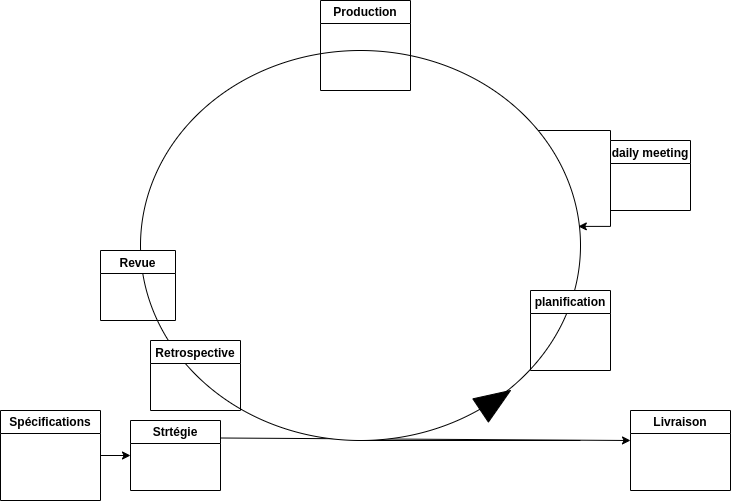

The diagram above was exported from draw.io. Its source (the exported page's mxGraphModel, read from the mxfile embedded in the PNG):
<mxGraphModel dx="1434" dy="802" grid="1" gridSize="10" guides="1" tooltips="1" connect="1" arrows="1" fold="1" page="1" pageScale="1" pageWidth="827" pageHeight="1169" math="0" shadow="0">
  <root>
    <mxCell id="0" />
    <mxCell id="1" parent="0" />
    <mxCell id="P-HWf1cyV5fiQ2NVDr-4-1" value="Spécifications" style="swimlane;whiteSpace=wrap;html=1;" parent="1" vertex="1">
      <mxGeometry x="30" y="480" width="100" height="90" as="geometry" />
    </mxCell>
    <mxCell id="P-HWf1cyV5fiQ2NVDr-4-2" value="Strtégie" style="swimlane;whiteSpace=wrap;html=1;" parent="1" vertex="1">
      <mxGeometry x="160" y="490" width="90" height="70" as="geometry" />
    </mxCell>
    <mxCell id="P-HWf1cyV5fiQ2NVDr-4-3" value="Livraison" style="swimlane;whiteSpace=wrap;html=1;" parent="1" vertex="1">
      <mxGeometry x="660" y="480" width="100" height="80" as="geometry" />
    </mxCell>
    <mxCell id="P-HWf1cyV5fiQ2NVDr-4-4" value="" style="endArrow=classic;html=1;rounded=0;exitX=1;exitY=0.5;exitDx=0;exitDy=0;entryX=0;entryY=0.5;entryDx=0;entryDy=0;" parent="1" source="P-HWf1cyV5fiQ2NVDr-4-1" target="P-HWf1cyV5fiQ2NVDr-4-2" edge="1">
      <mxGeometry width="50" height="50" relative="1" as="geometry">
        <mxPoint x="390" y="440" as="sourcePoint" />
        <mxPoint x="440" y="390" as="targetPoint" />
      </mxGeometry>
    </mxCell>
    <mxCell id="P-HWf1cyV5fiQ2NVDr-4-5" value="" style="endArrow=classic;html=1;rounded=0;exitX=1;exitY=0.25;exitDx=0;exitDy=0;" parent="1" source="P-HWf1cyV5fiQ2NVDr-4-2" edge="1">
      <mxGeometry width="50" height="50" relative="1" as="geometry">
        <mxPoint x="390" y="440" as="sourcePoint" />
        <mxPoint x="660" y="510" as="targetPoint" />
      </mxGeometry>
    </mxCell>
    <mxCell id="P-HWf1cyV5fiQ2NVDr-4-8" value="" style="shape=tapeData;whiteSpace=wrap;html=1;perimeter=ellipsePerimeter;" parent="1" vertex="1">
      <mxGeometry x="170" y="120" width="440" height="390" as="geometry" />
    </mxCell>
    <mxCell id="P-HWf1cyV5fiQ2NVDr-4-9" style="edgeStyle=orthogonalEdgeStyle;rounded=0;orthogonalLoop=1;jettySize=auto;html=1;entryX=0.995;entryY=0.451;entryDx=0;entryDy=0;entryPerimeter=0;" parent="1" source="P-HWf1cyV5fiQ2NVDr-4-8" target="P-HWf1cyV5fiQ2NVDr-4-8" edge="1">
      <mxGeometry relative="1" as="geometry">
        <mxPoint x="640" y="300" as="targetPoint" />
        <Array as="points">
          <mxPoint x="640" y="200" />
        </Array>
      </mxGeometry>
    </mxCell>
    <mxCell id="P-HWf1cyV5fiQ2NVDr-4-7" value="planification" style="swimlane;whiteSpace=wrap;html=1;fillStyle=solid;" parent="1" vertex="1">
      <mxGeometry x="560" y="360" width="80" height="80" as="geometry" />
    </mxCell>
    <mxCell id="P-HWf1cyV5fiQ2NVDr-4-10" value="" style="shape=mxgraph.arrows2.wedgeArrow;html=1;bendable=0;startWidth=14;fillColor=strokeColor;defaultFillColor=invert;defaultGradientColor=invert;rounded=0;exitX=0.773;exitY=0.923;exitDx=0;exitDy=0;exitPerimeter=0;" parent="1" source="P-HWf1cyV5fiQ2NVDr-4-8" edge="1">
      <mxGeometry width="100" height="100" relative="1" as="geometry">
        <mxPoint x="500" y="500" as="sourcePoint" />
        <mxPoint x="540" y="460" as="targetPoint" />
      </mxGeometry>
    </mxCell>
    <mxCell id="P-HWf1cyV5fiQ2NVDr-4-12" value="daily meeting" style="swimlane;" parent="1" vertex="1">
      <mxGeometry x="640" y="210" width="80" height="70" as="geometry" />
    </mxCell>
    <mxCell id="P-HWf1cyV5fiQ2NVDr-4-13" value="Revue" style="swimlane;fillStyle=solid;" parent="1" vertex="1">
      <mxGeometry x="130" y="320" width="75" height="70" as="geometry" />
    </mxCell>
    <mxCell id="P-HWf1cyV5fiQ2NVDr-4-14" value="Retrospective" style="swimlane;fillStyle=solid;" parent="1" vertex="1">
      <mxGeometry x="180" y="410" width="90" height="70" as="geometry" />
    </mxCell>
    <mxCell id="Qxuli4F9yXBdS9IjxxJj-1" value="Production" style="swimlane;whiteSpace=wrap;html=1;" vertex="1" parent="1">
      <mxGeometry x="350" y="70" width="90" height="90" as="geometry" />
    </mxCell>
  </root>
</mxGraphModel>